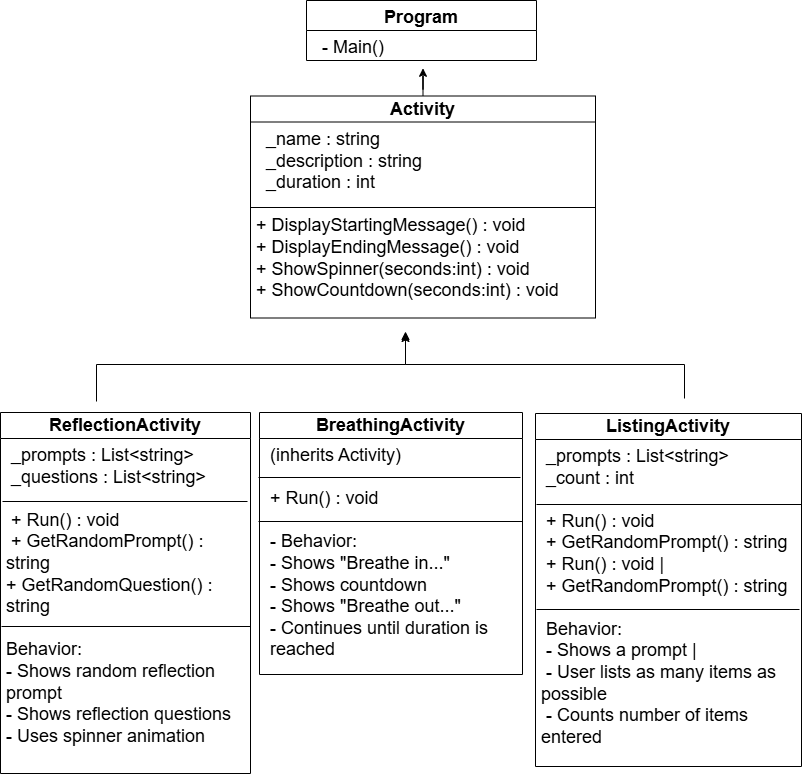

The diagram above was exported from draw.io. Its source (the exported page's mxGraphModel, read from the mxfile embedded in the PNG):
<mxGraphModel dx="1048" dy="601" grid="0" gridSize="18" guides="1" tooltips="1" connect="1" arrows="1" fold="1" page="1" pageScale="1" pageWidth="827" pageHeight="1169" math="0" shadow="0">
  <root>
    <mxCell id="0" />
    <mxCell id="1" parent="0" />
    <mxCell id="adQt_dlQmMqKsyai-qWP-84" parent="1" style="swimlane;fontSize=18;startSize=30;labelBackgroundColor=none;" value="Program" vertex="1">
      <mxGeometry height="60" width="230" x="318" y="57" as="geometry" />
    </mxCell>
    <mxCell id="adQt_dlQmMqKsyai-qWP-85" parent="1" style="text;whiteSpace=wrap;html=1;fontSize=18;labelBackgroundColor=none;" value="&lt;font&gt;- Main()&lt;br&gt;&lt;/font&gt;" vertex="1">
      <mxGeometry height="25" width="196" x="332" y="87" as="geometry" />
    </mxCell>
    <mxCell id="a21RqGl050KllWYFQbJr-32" edge="1" parent="1" source="adQt_dlQmMqKsyai-qWP-139" style="edgeStyle=orthogonalEdgeStyle;rounded=0;orthogonalLoop=1;jettySize=auto;html=1;labelBackgroundColor=none;fontColor=default;">
      <mxGeometry relative="1" as="geometry">
        <mxPoint x="434.5" y="124.77779134114587" as="targetPoint" />
      </mxGeometry>
    </mxCell>
    <mxCell id="adQt_dlQmMqKsyai-qWP-139" parent="1" style="swimlane;fontStyle=0;childLayout=stackLayout;horizontal=1;startSize=26;fillColor=none;horizontalStack=0;resizeParent=1;resizeParentMax=0;resizeLast=0;collapsible=1;marginBottom=0;whiteSpace=wrap;html=1;fontSize=18;labelBackgroundColor=none;" value="&lt;font&gt;&lt;b&gt;Activity&lt;/b&gt;&lt;/font&gt;" vertex="1">
      <mxGeometry height="222" width="345" x="262" y="152.5" as="geometry" />
    </mxCell>
    <mxCell id="adQt_dlQmMqKsyai-qWP-140" parent="adQt_dlQmMqKsyai-qWP-139" style="text;strokeColor=none;fillColor=none;align=left;verticalAlign=top;spacingLeft=4;spacingRight=4;overflow=hidden;rotatable=0;points=[[0,0.5],[1,0.5]];portConstraint=eastwest;whiteSpace=wrap;html=1;fontSize=18;labelBackgroundColor=none;" value="&amp;nbsp; _name : string&amp;nbsp;&lt;br&gt;&amp;nbsp; _description : string&amp;nbsp;&lt;br&gt;&amp;nbsp; _duration : int&amp;nbsp; &amp;nbsp;&amp;nbsp;&lt;br&gt;&lt;span&gt;&lt;br&gt;&lt;/span&gt;&lt;div&gt;&lt;span style=&quot;background-color: transparent; color: light-dark(rgb(0, 0, 0), rgb(255, 255, 255));&quot;&gt;+ DisplayStartingMessage() : void&amp;nbsp;&lt;/span&gt;&lt;/div&gt;&lt;div&gt;&lt;span&gt;+ DisplayEndingMessage() : void&amp;nbsp;&lt;/span&gt;&lt;br&gt;&lt;span&gt;+ ShowSpinner(seconds:int) : void&amp;nbsp;&lt;/span&gt;&lt;br&gt;&lt;span&gt;+ ShowCountdown(seconds:int) : void&lt;/span&gt;&lt;br&gt;&lt;br&gt;&lt;/div&gt;" vertex="1">
      <mxGeometry height="196" width="345" y="26" as="geometry" />
    </mxCell>
    <mxCell id="adQt_dlQmMqKsyai-qWP-143" parent="1" style="line;strokeWidth=1;fillColor=none;align=left;verticalAlign=middle;spacingTop=-1;spacingLeft=3;spacingRight=3;rotatable=0;labelPosition=right;points=[];portConstraint=eastwest;labelBackgroundColor=none;" value="" vertex="1">
      <mxGeometry height="8" width="345" x="262" y="260" as="geometry" />
    </mxCell>
    <mxCell id="a21RqGl050KllWYFQbJr-3" parent="1" style="swimlane;fontStyle=0;childLayout=stackLayout;horizontal=1;startSize=26;fillColor=none;horizontalStack=0;resizeParent=1;resizeParentMax=0;resizeLast=0;collapsible=1;marginBottom=0;whiteSpace=wrap;html=1;fontSize=18;labelBackgroundColor=none;" value="&lt;b&gt;BreathingActivity&lt;/b&gt;" vertex="1">
      <mxGeometry height="262" width="263" x="271" y="469" as="geometry" />
    </mxCell>
    <mxCell id="a21RqGl050KllWYFQbJr-4" parent="a21RqGl050KllWYFQbJr-3" style="text;strokeColor=none;fillColor=none;align=left;verticalAlign=top;spacingLeft=4;spacingRight=4;overflow=hidden;rotatable=0;points=[[0,0.5],[1,0.5]];portConstraint=eastwest;whiteSpace=wrap;html=1;fontSize=18;labelBackgroundColor=none;" value="&lt;div&gt;&lt;span style=&quot;background-color: transparent; color: light-dark(rgb(0, 0, 0), rgb(255, 255, 255));&quot;&gt;&amp;nbsp;(inherits Activity)&lt;/span&gt;&lt;span style=&quot;background-color: transparent; color: light-dark(rgb(24, 46, 62), rgb(185, 204, 218));&quot;&gt;&amp;nbsp;&lt;/span&gt;&lt;/div&gt;&lt;div&gt;&lt;span style=&quot;background-color: transparent; color: light-dark(rgb(24, 46, 62), rgb(185, 204, 218));&quot;&gt;&lt;br&gt;&lt;/span&gt;&lt;/div&gt;&lt;div&gt;&lt;span style=&quot;background-color: transparent; color: light-dark(rgb(0, 0, 0), rgb(255, 255, 255));&quot;&gt;&amp;nbsp;+ Run() : void&lt;/span&gt;&lt;/div&gt;&lt;div&gt;&lt;br&gt;&lt;/div&gt;&lt;div&gt;&lt;span style=&quot;background-color: transparent; color: light-dark(rgb(0, 0, 0), rgb(255, 255, 255));&quot;&gt;&amp;nbsp;- Behavior:&amp;nbsp; &amp;nbsp;&lt;/span&gt;&lt;/div&gt;&lt;div&gt;&amp;nbsp;- Shows &quot;Breathe in...&quot;&lt;/div&gt;&lt;div&gt;&amp;nbsp;- Shows countdown&amp;nbsp;&amp;nbsp;&lt;/div&gt;&lt;div&gt;&amp;nbsp;- Shows &quot;Breathe out...&quot;  &lt;/div&gt;&lt;div&gt;&amp;nbsp;- Continues until duration is&amp;nbsp; &amp;nbsp; &amp;nbsp; &amp;nbsp;reached &lt;/div&gt;&lt;div&gt;&amp;nbsp; &amp;nbsp;&lt;/div&gt;&lt;div&gt;&lt;br&gt;&lt;/div&gt;" vertex="1">
      <mxGeometry height="236" width="263" y="26" as="geometry" />
    </mxCell>
    <mxCell id="a21RqGl050KllWYFQbJr-7" parent="1" style="swimlane;fontStyle=0;childLayout=stackLayout;horizontal=1;startSize=26;fillColor=none;horizontalStack=0;resizeParent=1;resizeParentMax=0;resizeLast=0;collapsible=1;marginBottom=0;whiteSpace=wrap;html=1;fontSize=18;labelBackgroundColor=none;" value="&lt;b&gt;ListingActivity&lt;/b&gt;" vertex="1">
      <mxGeometry height="353" width="266" x="547" y="470" as="geometry" />
    </mxCell>
    <mxCell id="a21RqGl050KllWYFQbJr-8" parent="a21RqGl050KllWYFQbJr-7" style="text;strokeColor=none;fillColor=none;align=left;verticalAlign=top;spacingLeft=4;spacingRight=4;overflow=hidden;rotatable=0;points=[[0,0.5],[1,0.5]];portConstraint=eastwest;whiteSpace=wrap;html=1;fontSize=18;labelBackgroundColor=none;" value="&amp;nbsp;_prompts : List&amp;lt;string&amp;gt;&amp;nbsp;&lt;br&gt;&amp;nbsp;_count : int&amp;nbsp;&lt;div&gt;&lt;br&gt;&amp;nbsp;+ Run() : void&amp;nbsp;&lt;br&gt;&amp;nbsp;+ GetRandomPrompt() : string&amp;nbsp;&lt;br&gt;&amp;nbsp;+ Run() : void                                |&lt;br&gt;&amp;nbsp;+ GetRandomPrompt() : string&amp;nbsp;&lt;br&gt;&lt;br&gt;&amp;nbsp;Behavior:&amp;nbsp;&lt;br&gt;&amp;nbsp;- Shows a prompt                              |&lt;br&gt;&amp;nbsp;- User lists as many items as possible&amp;nbsp;&lt;br&gt;&lt;div&gt;&lt;span style=&quot;background-color: transparent; color: light-dark(rgb(0, 0, 0), rgb(255, 255, 255));&quot;&gt;&amp;nbsp;- Counts number of items entered&lt;/span&gt;&amp;nbsp;&lt;/div&gt;&lt;/div&gt;" vertex="1">
      <mxGeometry height="327" width="266" y="26" as="geometry" />
    </mxCell>
    <mxCell id="a21RqGl050KllWYFQbJr-18" parent="1" style="line;strokeWidth=1;fillColor=none;align=left;verticalAlign=middle;spacingTop=-1;spacingLeft=3;spacingRight=3;rotatable=0;labelPosition=right;points=[];portConstraint=eastwest;labelBackgroundColor=none;" value="" vertex="1">
      <mxGeometry height="8" width="262" x="270" y="530" as="geometry" />
    </mxCell>
    <mxCell id="a21RqGl050KllWYFQbJr-19" parent="1" style="line;strokeWidth=1;fillColor=none;align=left;verticalAlign=middle;spacingTop=-1;spacingLeft=3;spacingRight=3;rotatable=0;labelPosition=right;points=[];portConstraint=eastwest;labelBackgroundColor=none;" value="" vertex="1">
      <mxGeometry height="8" width="264" x="270" y="574" as="geometry" />
    </mxCell>
    <mxCell id="a21RqGl050KllWYFQbJr-34" edge="1" parent="1" style="rounded=0;orthogonalLoop=1;jettySize=auto;html=1;edgeStyle=elbowEdgeStyle;elbow=vertical;curved=0;">
      <mxGeometry relative="1" as="geometry">
        <Array as="points">
          <mxPoint x="270" y="421" />
        </Array>
        <mxPoint x="108" y="458" as="sourcePoint" />
        <mxPoint x="417" y="390" as="targetPoint" />
      </mxGeometry>
    </mxCell>
    <mxCell id="a21RqGl050KllWYFQbJr-20" parent="1" style="swimlane;fontStyle=0;childLayout=stackLayout;horizontal=1;startSize=26;fillColor=none;horizontalStack=0;resizeParent=1;resizeParentMax=0;resizeLast=0;collapsible=1;marginBottom=0;whiteSpace=wrap;html=1;fontSize=18;labelBackgroundColor=none;" value="&lt;b&gt;ReflectionActivity&lt;/b&gt;" vertex="1">
      <mxGeometry height="361" width="250" x="12" y="469" as="geometry" />
    </mxCell>
    <mxCell id="a21RqGl050KllWYFQbJr-21" parent="a21RqGl050KllWYFQbJr-20" style="text;strokeColor=none;fillColor=none;align=left;verticalAlign=top;spacingLeft=4;spacingRight=4;overflow=hidden;rotatable=0;points=[[0,0.5],[1,0.5]];portConstraint=eastwest;whiteSpace=wrap;html=1;fontSize=18;labelBackgroundColor=none;" value="&lt;div&gt;&amp;nbsp;_prompts : List&amp;lt;string&amp;gt;&lt;/div&gt;&lt;div&gt;&lt;span style=&quot;background-color: transparent; color: light-dark(rgb(0, 0, 0), rgb(255, 255, 255));&quot;&gt;&amp;nbsp;_questions : List&amp;lt;string&amp;gt;&lt;/span&gt;&lt;/div&gt;&lt;div&gt;&lt;span style=&quot;background-color: transparent; color: light-dark(rgb(0, 0, 0), rgb(255, 255, 255));&quot;&gt;&lt;br&gt;&lt;/span&gt;&lt;/div&gt;&lt;div&gt;&amp;nbsp;+ Run() : void&amp;nbsp;&lt;span style=&quot;background-color: transparent; color: light-dark(rgb(0, 0, 0), rgb(255, 255, 255));&quot;&gt;&lt;/span&gt;&lt;/div&gt;&lt;div&gt;&amp;nbsp;+ GetRandomPrompt() : string  &lt;/div&gt;&lt;div&gt;+ GetRandomQuestion() : string&lt;/div&gt;&lt;div&gt;&lt;span style=&quot;font-size: 12px; background-color: transparent; color: light-dark(rgb(0, 0, 0), rgb(255, 255, 255));&quot;&gt;&lt;br&gt;&lt;/span&gt;&lt;/div&gt;&lt;div&gt;&lt;span style=&quot;background-color: transparent; color: light-dark(rgb(0, 0, 0), rgb(255, 255, 255));&quot;&gt;&lt;font&gt;Behavior:&lt;/font&gt;&lt;/span&gt;&lt;/div&gt;&lt;font&gt;- Shows random reflection prompt&lt;br style=&quot;&quot;&gt;- Shows reflection questions&lt;br style=&quot;&quot;&gt;- Uses spinner animation&lt;/font&gt;&lt;div&gt;&lt;br&gt;&lt;/div&gt;" vertex="1">
      <mxGeometry height="335" width="250" y="26" as="geometry" />
    </mxCell>
    <mxCell id="a21RqGl050KllWYFQbJr-26" parent="1" style="line;strokeWidth=1;fillColor=none;align=left;verticalAlign=middle;spacingTop=-1;spacingLeft=3;spacingRight=3;rotatable=0;labelPosition=right;points=[];portConstraint=eastwest;labelBackgroundColor=none;" value="" vertex="1">
      <mxGeometry height="8" width="249" x="13" y="679" as="geometry" />
    </mxCell>
    <mxCell id="a21RqGl050KllWYFQbJr-29" parent="1" style="line;strokeWidth=1;fillColor=none;align=left;verticalAlign=middle;spacingTop=-1;spacingLeft=3;spacingRight=3;rotatable=0;labelPosition=right;points=[];portConstraint=eastwest;labelBackgroundColor=none;" value="" vertex="1">
      <mxGeometry height="8" width="263" x="548" y="662" as="geometry" />
    </mxCell>
    <mxCell id="a21RqGl050KllWYFQbJr-30" parent="1" style="line;strokeWidth=1;fillColor=none;align=left;verticalAlign=middle;spacingTop=-1;spacingLeft=3;spacingRight=3;rotatable=0;labelPosition=right;points=[];portConstraint=eastwest;labelBackgroundColor=none;" value="" vertex="1">
      <mxGeometry height="8" width="265" x="548" y="557" as="geometry" />
    </mxCell>
    <mxCell id="a21RqGl050KllWYFQbJr-33" parent="1" style="line;strokeWidth=1;fillColor=none;align=left;verticalAlign=middle;spacingTop=-1;spacingLeft=3;spacingRight=3;rotatable=0;labelPosition=right;points=[];portConstraint=eastwest;labelBackgroundColor=none;" value="" vertex="1">
      <mxGeometry height="8" width="245" x="14" y="554" as="geometry" />
    </mxCell>
    <mxCell id="a21RqGl050KllWYFQbJr-35" edge="1" parent="1" style="rounded=0;orthogonalLoop=1;jettySize=auto;html=1;edgeStyle=elbowEdgeStyle;elbow=vertical;curved=0;">
      <mxGeometry relative="1" as="geometry">
        <Array as="points">
          <mxPoint x="556" y="421" />
        </Array>
        <mxPoint x="696" y="455" as="sourcePoint" />
        <mxPoint x="417" y="388" as="targetPoint" />
      </mxGeometry>
    </mxCell>
  </root>
</mxGraphModel>